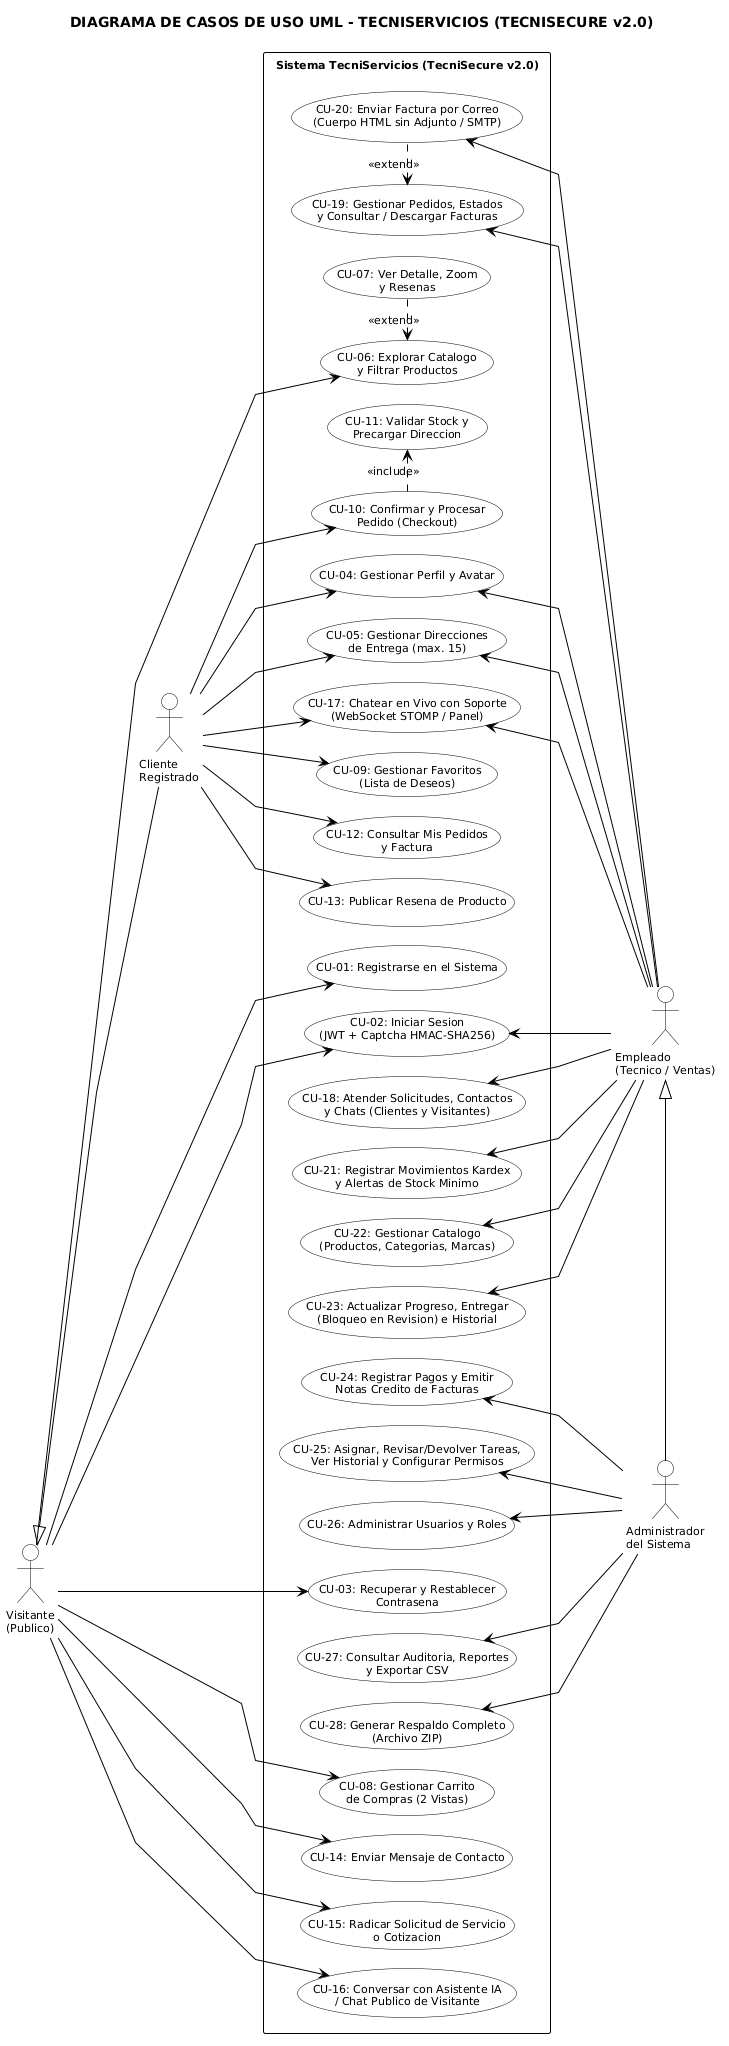

The diagram above was rendered by PlantUML. Its source (embedded in the PNG):
@startuml
skinparam monochrome true
skinparam shadowing false
skinparam defaultFontName "Times New Roman"
skinparam defaultFontSize 11
skinparam roundCorner 4

skinparam linetype polyline
skinparam nodesep 20
skinparam ranksep 75
skinparam padding 4

skinparam actor {
    BorderColor black
    BackgroundColor white
}
skinparam usecase {
    BorderColor black
    BackgroundColor white
    ArrowColor black
}
skinparam rectangle {
    BorderColor black
    BackgroundColor white
}

left to right direction

title DIAGRAMA DE CASOS DE USO UML - TECNISERVICIOS (TECNISECURE v2.0)

' ==========================================
' ACTORES EXTERNOS (IZQUIERDA)
' ==========================================
actor "Visitante\n(Publico)" as Visitante
actor "Cliente\nRegistrado" as Cliente

Cliente -up-|> Visitante

' ==========================================
' LIMITE DEL SISTEMA
' ==========================================
rectangle "Sistema TecniServicios (TecniSecure v2.0)" {

    ' --- Autenticacion, Perfil y Direcciones ---
    usecase "CU-01: Registrarse en el Sistema" as CU01
    usecase "CU-02: Iniciar Sesion\n(JWT + Captcha HMAC-SHA256)" as CU02
    usecase "CU-03: Recuperar y Restablecer\nContrasena" as CU03
    usecase "CU-04: Gestionar Perfil y Avatar" as CU04
    usecase "CU-05: Gestionar Direcciones\nde Entrega (max. 15)" as CU05

    ' --- Catalogo, Tienda y Pedidos ---
    usecase "CU-06: Explorar Catalogo\ny Filtrar Productos" as CU06
    usecase "CU-07: Ver Detalle, Zoom\ny Resenas" as CU07
    usecase "CU-08: Gestionar Carrito\nde Compras (2 Vistas)" as CU08
    usecase "CU-09: Gestionar Favoritos\n(Lista de Deseos)" as CU09
    usecase "CU-10: Confirmar y Procesar\nPedido (Checkout)" as CU10
    usecase "CU-11: Validar Stock y\nPrecargar Direccion" as CU11
    usecase "CU-12: Consultar Mis Pedidos\ny Factura" as CU12
    usecase "CU-13: Publicar Resena de Producto" as CU13

    ' --- Servicios, Soporte y Asistente IA ---
    usecase "CU-14: Enviar Mensaje de Contacto" as CU14
    usecase "CU-15: Radicar Solicitud de Servicio\no Cotizacion" as CU15
    usecase "CU-16: Conversar con Asistente IA\n/ Chat Publico de Visitante" as CU16
    usecase "CU-17: Chatear en Vivo con Soporte\n(WebSocket STOMP / Panel)" as CU17
    usecase "CU-18: Atender Solicitudes, Contactos\ny Chats (Clientes y Visitantes)" as CU18

    ' --- Operacion, Inventario y Administracion ---
    usecase "CU-19: Gestionar Pedidos, Estados\ny Consultar / Descargar Facturas" as CU19
    usecase "CU-20: Enviar Factura por Correo\n(Cuerpo HTML sin Adjunto / SMTP)" as CU20
    usecase "CU-21: Registrar Movimientos Kardex\ny Alertas de Stock Minimo" as CU21
    usecase "CU-22: Gestionar Catalogo\n(Productos, Categorias, Marcas)" as CU22
    usecase "CU-23: Actualizar Progreso, Entregar\n(Bloqueo en Revision) e Historial" as CU23
    usecase "CU-24: Registrar Pagos y Emitir\nNotas Credito de Facturas" as CU24
    usecase "CU-25: Asignar, Revisar/Devolver Tareas,\nVer Historial y Configurar Permisos" as CU25
    usecase "CU-26: Administrar Usuarios y Roles" as CU26
    usecase "CU-27: Consultar Auditoria, Reportes\ny Exportar CSV" as CU27
    usecase "CU-28: Generar Respaldo Completo\n(Archivo ZIP)" as CU28
}

' ==========================================
' ACTORES INTERNOS (DERECHA)
' ==========================================
actor "Empleado\n(Tecnico / Ventas)" as Empleado
actor "Administrador\ndel Sistema" as Admin

Admin -left-|> Empleado

' ==========================================
' RELACIONES INCLUDE / EXTEND
' ==========================================
CU07 .left.> CU06 : <<extend>>
CU10 .right.> CU11 : <<include>>
CU20 .left.> CU19 : <<extend>>

' ==========================================
' ASOCIACIONES IZQUIERDA (VISITANTE Y CLIENTE)
' ==========================================
Visitante --> CU01
Visitante --> CU02
Visitante --> CU03
Visitante --> CU06
Visitante --> CU08
Visitante --> CU14
Visitante --> CU15
Visitante --> CU16

Cliente --> CU04
Cliente --> CU05
Cliente --> CU09
Cliente --> CU10
Cliente --> CU12
Cliente --> CU13
Cliente --> CU17

' ==========================================
' ASOCIACIONES DERECHA (EMPLEADO Y ADMIN)
' ==========================================
CU02 <-- Empleado
CU04 <-- Empleado
CU05 <-- Empleado
CU17 <-- Empleado
CU18 <-- Empleado
CU19 <-- Empleado
CU20 <-- Empleado
CU21 <-- Empleado
CU22 <-- Empleado
CU23 <-- Empleado

CU24 <-- Admin
CU25 <-- Admin
CU26 <-- Admin
CU27 <-- Admin
CU28 <-- Admin

@enduml